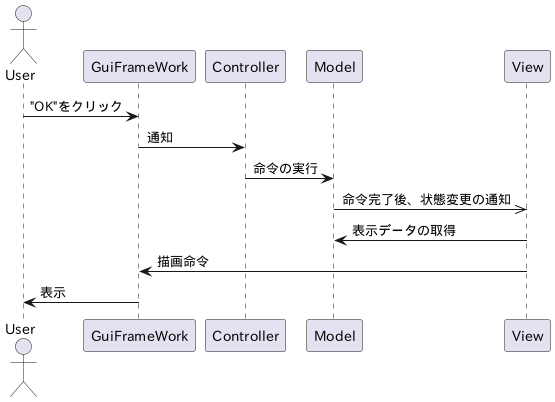

The diagram above was rendered by PlantUML. Its source (embedded in the PNG):
@startuml

actor "User" as user 

user            ->  GuiFrameWork    : "OK"をクリック
GuiFrameWork    ->  Controller      : 通知
Controller      ->  Model           : 命令の実行
View            <<- Model           : 命令完了後、状態変更の通知
View            ->  Model           : 表示データの取得
View            ->  GuiFrameWork    : 描画命令
user            <-  GuiFrameWork    : 表示

@enduml